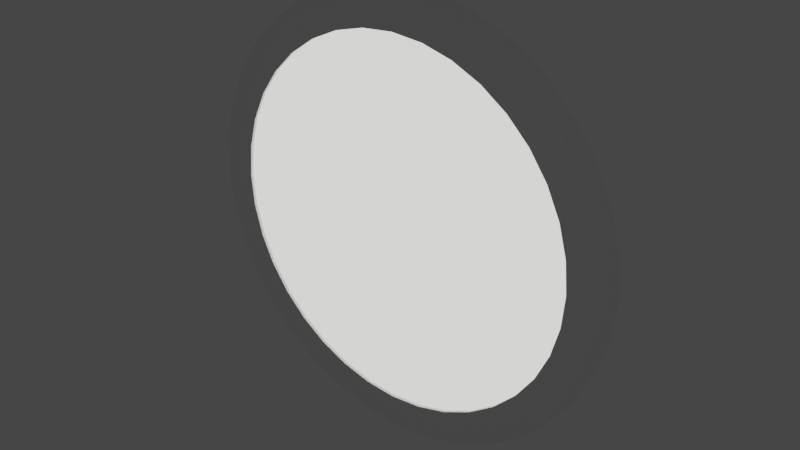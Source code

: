 # Source: PotLight.blend  (saved by Blender 3.0.42; exported with 4.5.12 LTS)
import bpy
from mathutils import Matrix  # noqa: F401  (used for matrix-valued properties, if any)

bpy.ops.wm.read_factory_settings(use_empty=True)
scene = bpy.context.scene
scene.name = 'Scene'

# ---- materials (node trees are filled in below, after node groups)
mat_alu_white = bpy.data.materials.new('alu white')
mat_alu_white.use_transparent_shadow = False
mat_alu_white.diffuse_color = (1.0, 1.0, 1.0, 1.0)
mat_alu_white.roughness = 0.5528
mat_alu_white.specular_intensity = 0.0
mat_alu_white.metallic = 0.3
mat_spot_light = bpy.data.materials.new('Spot light')
mat_spot_light.use_transparent_shadow = False
mat_spot_light.diffuse_color = (0.0, 0.0, 0.0, 1.0)
mat_spot_light.roughness = 0.5528
mat_spot_light.specular_intensity = 1.0
mat_spot_light.metallic = 1.0

# ---- material node trees
mat_alu_white.use_nodes = True; mat_alu_white.node_tree.nodes.clear()
_N = mat_alu_white.node_tree.nodes; _L = mat_alu_white.node_tree.links
n0 = _N.new('ShaderNodeBsdfPrincipled'); n0.name = 'Principled BSDF'; n0.location = (10, 300)
n0.distribution = 'GGX'
n0.subsurface_method = 'RANDOM_WALK_SKIN'
n0.inputs[0].default_value = (1.0, 1.0, 1.0, 1.0)
n0.inputs[1].default_value = 0.3
n0.inputs[2].default_value = 0.5528
n0.inputs[3].default_value = 1.45
n0.inputs[13].default_value = 0.0
n0.inputs[27].default_value = (0.0, 0.0, 0.0, 1.0)
n0.inputs[28].default_value = 1.0
n1 = _N.new('ShaderNodeOutputMaterial'); n1.name = 'Material Output'; n1.location = (300, 300)
n2 = _N.new('ShaderNodeNormalMap'); n2.name = 'Normal Map'; n2.location = (-300, -300)
n2.label = 'Normal/Map'
_L.new(n0.outputs[0], n1.inputs[0])
_L.new(n2.outputs[0], n0.inputs[5])
n1.is_active_output = True
mat_spot_light.use_nodes = True; mat_spot_light.node_tree.nodes.clear()
_N = mat_spot_light.node_tree.nodes; _L = mat_spot_light.node_tree.links
n0 = _N.new('ShaderNodeBsdfPrincipled'); n0.name = 'Principled BSDF'; n0.location = (10, 300)
n0.distribution = 'GGX'
n0.subsurface_method = 'RANDOM_WALK_SKIN'
n0.inputs[0].default_value = (0.0, 0.0, 0.0, 1.0)
n0.inputs[1].default_value = 1.0
n0.inputs[2].default_value = 0.5528
n0.inputs[3].default_value = 1.45
n0.inputs[13].default_value = 1.0
n0.inputs[27].default_value = (0.9961, 0.9879, 0.9264, 1.0)
n0.inputs[28].default_value = 1.2
n1 = _N.new('ShaderNodeOutputMaterial'); n1.name = 'Material Output'; n1.location = (300, 300)
n2 = _N.new('ShaderNodeNormalMap'); n2.name = 'Normal Map'; n2.location = (-300, -300)
n2.label = 'Normal/Map'
_L.new(n0.outputs[0], n1.inputs[0])
_L.new(n2.outputs[0], n0.inputs[5])
n1.is_active_output = True

# ---- world
world_world = bpy.data.worlds.new('World'); scene.world = world_world
world_world.use_nodes = True; world_world.node_tree.nodes.clear()
_N = world_world.node_tree.nodes; _L = world_world.node_tree.links
n0 = _N.new('ShaderNodeOutputWorld'); n0.name = 'World Output'; n0.location = (300, 300)
n1 = _N.new('ShaderNodeBackground'); n1.name = 'Background'; n1.location = (10, 300)
n1.inputs[0].default_value = (0.05088, 0.05088, 0.05088, 1.0)
_L.new(n1.outputs[0], n0.inputs[0])
n0.is_active_output = True
world_world.color = (0.05088, 0.05088, 0.05088)
world_world.use_sun_shadow = False
world_world.sun_shadow_jitter_overblur = 0.0

# ---- meshes
me_mesh_774 = bpy.data.meshes.new('Mesh.774')
me_mesh_774.from_pydata([(0.0, -0.8656, 0.0), (0.0, 0.0, 0.0), (10.0, 0.0, 0.0), (9.848, 0.0, -1.736), (9.397, 0.0, -3.42), (8.66, 0.0, -5.0), (7.66, 0.0, -6.428), (6.428, 0.0, -7.66), (5.0, 0.0, -8.66), (3.42, 0.0, -9.397), (1.736, 0.0, -9.848), (0.0, 0.0, -10.0), (-1.736, 0.0, -9.848), (-3.42, 0.0, -9.397), (-5.0, 0.0, -8.66), (-6.428, 0.0, -7.66), (-7.66, 0.0, -6.428), (-8.66, 0.0, -5.0), (-9.397, 0.0, -3.42), (-9.848, 0.0, -1.736), (-10.0, 0.0, 0.0), (-9.848, 0.0, 1.736), (-9.397, 0.0, 3.42), (-8.66, 0.0, 5.0), (-7.66, 0.0, 6.428), (-6.428, 0.0, 7.66), (-5.0, 0.0, 8.66), (-3.42, 0.0, 9.397), (-1.736, 0.0, 9.848), (0.0, 0.0, 10.0), (1.736, 0.0, 9.848), (3.42, 0.0, 9.397), (5.0, 0.0, 8.66), (6.428, 0.0, 7.66), (7.66, 0.0, 6.428), (8.66, 0.0, 5.0), (9.397, 0.0, 3.42), (9.848, 0.0, 1.736), (8.364, -1.0, 0.0), (8.236, -1.0, -1.452), (7.859, -1.0, -2.861), (7.243, -1.0, -4.182), (6.407, -1.0, -5.376), (5.376, -1.0, -6.407), (4.182, -1.0, -7.243), (2.861, -1.0, -7.859), (1.452, -1.0, -8.236), (0.0, -1.0, -8.364), (-1.452, -1.0, -8.236), (-2.861, -1.0, -7.859), (-4.182, -1.0, -7.243), (-5.376, -1.0, -6.407), (-6.407, -1.0, -5.376), (-7.243, -1.0, -4.182), (-7.859, -1.0, -2.861), (-8.236, -1.0, -1.452), (-8.364, -1.0, 0.0), (-8.236, -1.0, 1.452), (-7.859, -1.0, 2.861), (-7.243, -1.0, 4.182), (-6.407, -1.0, 5.376), (-5.376, -1.0, 6.407), (-4.182, -1.0, 7.243), (-2.861, -1.0, 7.859), (-1.452, -1.0, 8.236), (0.0, -1.0, 8.364), (1.452, -1.0, 8.236), (2.861, -1.0, 7.859), (4.182, -1.0, 7.243), (5.376, -1.0, 6.407), (6.407, -1.0, 5.376), (7.243, -1.0, 4.182), (7.859, -1.0, 2.861), (8.236, -1.0, 1.452), (8.364, -0.8656, 0.0), (8.236, -0.8656, -1.452), (7.859, -0.8656, -2.861), (7.243, -0.8656, -4.182), (6.407, -0.8656, -5.376), (5.376, -0.8656, -6.407), (4.182, -0.8656, -7.243), (2.861, -0.8656, -7.859), (1.452, -0.8656, -8.236), (0.0, -0.8656, -8.364), (-1.452, -0.8656, -8.236), (-2.861, -0.8656, -7.859), (-4.182, -0.8656, -7.243), (-5.376, -0.8656, -6.407), (-6.407, -0.8656, -5.376), (-7.243, -0.8656, -4.182), (-7.859, -0.8656, -2.861), (-8.236, -0.8656, -1.452), (-8.364, -0.8656, 0.0), (-8.236, -0.8656, 1.452), (-7.859, -0.8656, 2.861), (-7.243, -0.8656, 4.182), (-6.407, -0.8656, 5.376), (-5.376, -0.8656, 6.407), (-4.182, -0.8656, 7.243), (-2.861, -0.8656, 7.859), (-1.452, -0.8656, 8.236), (0.0, -0.8656, 8.364), (1.452, -0.8656, 8.236), (2.861, -0.8656, 7.859), (4.182, -0.8656, 7.243), (5.376, -0.8656, 6.407), (6.407, -0.8656, 5.376), (7.243, -0.8656, 4.182), (7.859, -0.8656, 2.861), (8.236, -0.8656, 1.452), (7.66, -0.7, -6.428), (8.66, -0.7, -5.0), (3.42, -0.7, -9.397), (6.428, -0.7, -7.66), (5.0, -0.7, -8.66), (9.848, -0.7, -1.736), (9.397, -0.7, -3.42), (10.0, -0.7, 0.0), (-9.397, -0.7, -3.42), (-10.0, -0.7, 0.0), (-9.848, -0.7, -1.736), (-7.66, -0.7, -6.428), (-6.428, -0.7, -7.66), (-8.66, -0.7, -5.0), (-3.42, -0.7, -9.397), (-5.0, -0.7, -8.66), (1.736, -0.7, -9.848), (-1.736, -0.7, -9.848), (0.0, -0.7, -10.0), (0.0, -0.7, 10.0), (1.736, -0.7, 9.848), (-5.0, -0.7, 8.66), (-3.42, -0.7, 9.397), (-1.736, -0.7, 9.848), (-8.66, -0.7, 5.0), (-7.66, -0.7, 6.428), (-6.428, -0.7, 7.66), (-9.848, -0.7, 1.736), (-9.397, -0.7, 3.42), (-3.317, -1.0, -9.114), (-4.849, -1.0, -8.399), (0.0, -1.0, -9.699), (-1.684, -1.0, -9.552), (3.317, -1.0, -9.114), (1.684, -1.0, -9.552), (6.234, -1.0, -7.43), (4.849, -1.0, -8.399), (8.399, -1.0, -4.849), (7.43, -1.0, -6.234), (9.552, -1.0, -1.684), (9.114, -1.0, -3.317), (9.848, -0.7, 1.736), (9.397, -0.7, 3.42), (8.66, -0.7, 5.0), (7.66, -0.7, 6.428), (6.428, -0.7, 7.66), (5.0, -0.7, 8.66), (3.42, -0.7, 9.397), (8.399, -1.0, 4.849), (9.114, -1.0, 3.317), (9.552, -1.0, 1.684), (9.699, -1.0, 0.0), (3.317, -1.0, 9.114), (4.849, -1.0, 8.399), (6.234, -1.0, 7.43), (7.43, -1.0, 6.234), (-1.684, -1.0, 9.552), (-3.317, -1.0, 9.114), (1.684, -1.0, 9.552), (0.0, -1.0, 9.699), (-7.43, -1.0, 6.234), (-8.399, -1.0, 4.849), (-4.849, -1.0, 8.399), (-6.234, -1.0, 7.43), (-9.699, -1.0, 0.0), (-9.552, -1.0, -1.684), (-9.114, -1.0, 3.317), (-9.552, -1.0, 1.684), (-7.43, -1.0, -6.234), (-6.234, -1.0, -7.43), (-9.114, -1.0, -3.317), (-8.399, -1.0, -4.849), (6.371, -0.9121, -7.593), (4.956, -0.9121, -8.584), (3.39, -0.9121, -9.314), (1.721, -0.9121, -9.761), (0.0, -0.9121, -9.912), (-1.721, -0.9121, -9.761), (-3.39, -0.9121, -9.314), (-4.956, -0.9121, -8.584), (9.912, -0.9121, 0.0), (9.761, -0.9121, -1.721), (9.314, -0.9121, -3.39), (8.584, -0.9121, -4.956), (7.593, -0.9121, -6.371), (0.0, -0.9121, 9.912), (-9.314, -0.9121, -3.39), (-8.584, -0.9121, -4.956), (-7.593, -0.9121, -6.371), (-6.371, -0.9121, -7.593), (-9.761, -0.9121, 1.721), (-9.912, -0.9121, 0.0), (-9.761, -0.9121, -1.721), (1.721, -0.9121, 9.761), (3.39, -0.9121, 9.314), (-4.956, -0.9121, 8.584), (-3.39, -0.9121, 9.314), (-1.721, -0.9121, 9.761), (-8.584, -0.9121, 4.956), (-7.593, -0.9121, 6.371), (-6.371, -0.9121, 7.593), (-9.314, -0.9121, 3.39), (9.761, -0.9121, 1.721), (9.314, -0.9121, 3.39), (8.584, -0.9121, 4.956), (7.593, -0.9121, 6.371), (6.371, -0.9121, 7.593), (4.956, -0.9121, 8.584)], [], [(75, 74, 0), (115, 3, 2, 117), (3, 1, 2), (76, 75, 0), (116, 4, 3, 115), (4, 1, 3), (77, 76, 0), (111, 5, 4, 116), (5, 1, 4), (78, 77, 0), (110, 6, 5, 111), (6, 1, 5), (79, 78, 0), (113, 7, 6, 110), (7, 1, 6), (80, 79, 0), (114, 8, 7, 113), (8, 1, 7), (81, 80, 0), (112, 9, 8, 114), (9, 1, 8), (82, 81, 0), (126, 10, 9, 112), (10, 1, 9), (83, 82, 0), (128, 11, 10, 126), (11, 1, 10), (84, 83, 0), (127, 12, 11, 128), (12, 1, 11), (85, 84, 0), (124, 13, 12, 127), (13, 1, 12), (86, 85, 0), (125, 14, 13, 124), (14, 1, 13), (87, 86, 0), (122, 15, 14, 125), (15, 1, 14), (88, 87, 0), (121, 16, 15, 122), (16, 1, 15), (89, 88, 0), (123, 17, 16, 121), (17, 1, 16), (90, 89, 0), (118, 18, 17, 123), (18, 1, 17), (91, 90, 0), (120, 19, 18, 118), (19, 1, 18), (92, 91, 0), (119, 20, 19, 120), (20, 1, 19), (93, 92, 0), (137, 21, 20, 119), (21, 1, 20), (94, 93, 0), (138, 22, 21, 137), (22, 1, 21), (95, 94, 0), (134, 23, 22, 138), (23, 1, 22), (96, 95, 0), (135, 24, 23, 134), (24, 1, 23), (97, 96, 0), (136, 25, 24, 135), (25, 1, 24), (98, 97, 0), (131, 26, 25, 136), (26, 1, 25), (99, 98, 0), (132, 27, 26, 131), (27, 1, 26), (100, 99, 0), (133, 28, 27, 132), (28, 1, 27), (101, 100, 0), (129, 29, 28, 133), (29, 1, 28), (102, 101, 0), (130, 30, 29, 129), (30, 1, 29), (103, 102, 0), (157, 31, 30, 130), (31, 1, 30), (104, 103, 0), (156, 32, 31, 157), (32, 1, 31), (105, 104, 0), (155, 33, 32, 156), (33, 1, 32), (106, 105, 0), (154, 34, 33, 155), (34, 1, 33), (107, 106, 0), (153, 35, 34, 154), (35, 1, 34), (108, 107, 0), (152, 36, 35, 153), (36, 1, 35), (109, 108, 0), (151, 37, 36, 152), (37, 1, 36), (74, 109, 0), (117, 2, 37, 151), (2, 1, 37), (161, 38, 39, 149), (149, 39, 40, 150), (150, 40, 41, 147), (147, 41, 42, 148), (148, 42, 43, 145), (145, 43, 44, 146), (146, 44, 45, 143), (143, 45, 46, 144), (144, 46, 47, 141), (141, 47, 48, 142), (142, 48, 49, 139), (139, 49, 50, 140), (140, 50, 51, 179), (179, 51, 52, 178), (178, 52, 53, 181), (181, 53, 54, 180), (180, 54, 55, 175), (175, 55, 56, 174), (174, 56, 57, 177), (177, 57, 58, 176), (176, 58, 59, 171), (171, 59, 60, 170), (170, 60, 61, 173), (173, 61, 62, 172), (172, 62, 63, 167), (167, 63, 64, 166), (166, 64, 65, 169), (169, 65, 66, 168), (168, 66, 67, 162), (162, 67, 68, 163), (163, 68, 69, 164), (164, 69, 70, 165), (165, 70, 71, 158), (158, 71, 72, 159), (159, 72, 73, 160), (160, 73, 38, 161), (38, 74, 75, 39), (39, 75, 76, 40), (40, 76, 77, 41), (41, 77, 78, 42), (42, 78, 79, 43), (43, 79, 80, 44), (44, 80, 81, 45), (45, 81, 82, 46), (46, 82, 83, 47), (47, 83, 84, 48), (48, 84, 85, 49), (49, 85, 86, 50), (50, 86, 87, 51), (51, 87, 88, 52), (52, 88, 89, 53), (53, 89, 90, 54), (54, 90, 91, 55), (55, 91, 92, 56), (56, 92, 93, 57), (57, 93, 94, 58), (58, 94, 95, 59), (59, 95, 96, 60), (60, 96, 97, 61), (61, 97, 98, 62), (62, 98, 99, 63), (63, 99, 100, 64), (64, 100, 101, 65), (65, 101, 102, 66), (66, 102, 103, 67), (67, 103, 104, 68), (68, 104, 105, 69), (69, 105, 106, 70), (70, 106, 107, 71), (71, 107, 108, 72), (72, 108, 109, 73), (73, 109, 74, 38), (117, 190, 191, 115), (115, 191, 192, 116), (116, 192, 193, 111), (111, 193, 194, 110), (110, 194, 182, 113), (113, 182, 183, 114), (114, 183, 184, 112), (112, 184, 185, 126), (126, 185, 186, 128), (128, 186, 187, 127), (127, 187, 188, 124), (124, 188, 189, 125), (125, 189, 199, 122), (122, 199, 198, 121), (121, 198, 197, 123), (123, 197, 196, 118), (118, 196, 202, 120), (120, 202, 201, 119), (119, 201, 200, 137), (137, 200, 211, 138), (138, 211, 208, 134), (134, 208, 209, 135), (135, 209, 210, 136), (136, 210, 205, 131), (131, 205, 206, 132), (132, 206, 207, 133), (133, 207, 195, 129), (129, 195, 203, 130), (130, 203, 204, 157), (157, 204, 217, 156), (156, 217, 216, 155), (155, 216, 215, 154), (154, 215, 214, 153), (153, 214, 213, 152), (152, 213, 212, 151), (151, 212, 190, 117), (190, 161, 149, 191), (191, 149, 150, 192), (192, 150, 147, 193), (193, 147, 148, 194), (194, 148, 145, 182), (182, 145, 146, 183), (183, 146, 143, 184), (184, 143, 144, 185), (185, 144, 141, 186), (186, 141, 142, 187), (187, 142, 139, 188), (188, 139, 140, 189), (189, 140, 179, 199), (199, 179, 178, 198), (198, 178, 181, 197), (197, 181, 180, 196), (196, 180, 175, 202), (202, 175, 174, 201), (201, 174, 177, 200), (200, 177, 176, 211), (211, 176, 171, 208), (208, 171, 170, 209), (209, 170, 173, 210), (210, 173, 172, 205), (205, 172, 167, 206), (206, 167, 166, 207), (207, 166, 169, 195), (195, 169, 168, 203), (203, 168, 162, 204), (204, 162, 163, 217), (217, 163, 164, 216), (216, 164, 165, 215), (215, 165, 158, 214), (214, 158, 159, 213), (213, 159, 160, 212), (212, 160, 161, 190)])
me_mesh_774.polygons.foreach_set('use_smooth', [True] * 252)
me_mesh_774.polygons.foreach_set('material_index', [1, 0, 0, 1, 0, 0, 1, 0, 0, 1, 0, 0, 1, 0, 0, 1, 0, 0, 1, 0, 0, 1, 0, 0, 1, 0, 0, 1, 0, 0, 1, 0, 0, 1, 0, 0, 1, 0, 0, 1, 0, 0, 1, 0, 0, 1, 0, 0, 1, 0, 0, 1, 0, 0, 1, 0, 0, 1, 0, 0, 1, 0, 0, 1, 0, 0, 1, 0, 0, 1, 0, 0, 1, 0, 0, 1, 0, 0, 1, 0, 0, 1, 0, 0, 1, 0, 0, 1, 0, 0, 1, 0, 0, 1, 0, 0, 1, 0, 0, 1, 0, 0, 1, 0, 0, 1, 0, 0, 0, 0, 0, 0, 0, 0, 0, 0, 0, 0, 0, 0, 0, 0, 0, 0, 0, 0, 0, 0, 0, 0, 0, 0, 0, 0, 0, 0, 0, 0, 0, 0, 0, 0, 0, 0, 0, 0, 0, 0, 0, 0, 0, 0, 0, 0, 0, 0, 0, 0, 0, 0, 0, 0, 0, 0, 0, 0, 0, 0, 0, 0, 0, 0, 0, 0, 0, 0, 0, 0, 0, 0, 0, 0, 0, 0, 0, 0, 0, 0, 0, 0, 0, 0, 0, 0, 0, 0, 0, 0, 0, 0, 0, 0, 0, 0, 0, 0, 0, 0, 0, 0, 0, 0, 0, 0, 0, 0, 0, 0, 0, 0, 0, 0, 0, 0, 0, 0, 0, 0, 0, 0, 0, 0, 0, 0, 0, 0, 0, 0, 0, 0, 0, 0, 0, 0, 0, 0, 0, 0, 0, 0, 0, 0])
_k = set([(2, 3), (2, 37), (3, 4), (4, 5), (5, 6), (6, 7), (7, 8), (8, 9), (9, 10), (10, 11), (11, 12), (12, 13), (13, 14), (14, 15), (15, 16), (16, 17), (17, 18), (18, 19), (19, 20), (20, 21), (21, 22), (22, 23), (23, 24), (24, 25), (25, 26), (26, 27), (27, 28), (28, 29), (29, 30), (30, 31), (31, 32), (32, 33), (33, 34), (34, 35), (35, 36), (36, 37), (38, 39), (38, 73), (39, 40), (40, 41), (41, 42), (42, 43), (43, 44), (44, 45), (45, 46), (46, 47), (47, 48), (48, 49), (49, 50), (50, 51), (51, 52), (52, 53), (53, 54), (54, 55), (55, 56), (56, 57), (57, 58), (58, 59), (59, 60), (60, 61), (61, 62), (62, 63), (63, 64), (64, 65), (65, 66), (66, 67), (67, 68), (68, 69), (69, 70), (70, 71), (71, 72), (72, 73), (74, 75), (74, 109), (75, 76), (76, 77), (77, 78), (78, 79), (79, 80), (80, 81), (81, 82), (82, 83), (83, 84), (84, 85), (85, 86), (86, 87), (87, 88), (88, 89), (89, 90), (90, 91), (91, 92), (92, 93), (93, 94), (94, 95), (95, 96), (96, 97), (97, 98), (98, 99), (99, 100), (100, 101), (101, 102), (102, 103), (103, 104), (104, 105), (105, 106), (106, 107), (107, 108), (108, 109)])
me_mesh_774.attributes.new('sharp_edge', 'BOOLEAN', 'EDGE').data.foreach_set('value', [ (min(e.vertices), max(e.vertices)) in _k for e in me_mesh_774.edges])
_uv = me_mesh_774.uv_layers.new(name='UVW')
_uv.uv.foreach_set('vector', [0.1175, 0.5475, 0.1151, 0.5197, 0.5, 0.5, 0.02778, 0.3, 0.02778, 1.0, 0.0, 1.0, 0.0, 0.3, 0.9924, 0.5868, 0.5, 0.5, 1.0, 0.5, 0.1316, 0.6132, 0.1243, 0.5862, 0.5, 0.5, 0.05556, 0.3, 0.05556, 1.0, 0.02778, 1.0, 0.02778, 0.3, 0.9698, 0.671, 0.5, 0.5, 0.9924, 0.5868, 0.1568, 0.6754, 0.145, 0.6501, 0.5, 0.5, 0.08333, 0.3, 0.08333, 1.0, 0.05556, 1.0, 0.05556, 0.3, 0.933, 0.75, 0.5, 0.5, 0.9698, 0.671, 0.1925, 0.7323, 0.1765, 0.7095, 0.5, 0.5, 0.1111, 0.3, 0.1111, 1.0, 0.08333, 1.0, 0.08333, 0.3, 0.883, 0.8214, 0.5, 0.5, 0.933, 0.75, 0.2375, 0.7822, 0.2178, 0.7625, 0.5, 0.5, 0.1389, 0.3, 0.1389, 1.0, 0.1111, 1.0, 0.1111, 0.3, 0.8214, 0.883, 0.5, 0.5, 0.883, 0.8214, 0.2905, 0.8235, 0.2677, 0.8075, 0.5, 0.5, 0.1667, 0.3, 0.1667, 1.0, 0.1389, 1.0, 0.1389, 0.3, 0.75, 0.933, 0.5, 0.5, 0.8214, 0.883, 0.3499, 0.855, 0.3246, 0.8432, 0.5, 0.5, 0.1944, 0.3, 0.1944, 1.0, 0.1667, 1.0, 0.1667, 0.3, 0.671, 0.9698, 0.5, 0.5, 0.75, 0.933, 0.4138, 0.8757, 0.3868, 0.8684, 0.5, 0.5, 0.2222, 0.3, 0.2222, 1.0, 0.1944, 1.0, 0.1944, 0.3, 0.5868, 0.9924, 0.5, 0.5, 0.671, 0.9698, 0.4803, 0.8849, 0.4525, 0.8825, 0.5, 0.5, 0.25, 0.3, 0.25, 1.0, 0.2222, 1.0, 0.2222, 0.3, 0.5, 1.0, 0.5, 0.5, 0.5868, 0.9924, 0.5475, 0.8825, 0.5197, 0.8849, 0.5, 0.5, 0.2778, 0.3, 0.2778, 1.0, 0.25, 1.0, 0.25, 0.3, 0.4132, 0.9924, 0.5, 0.5, 0.5, 1.0, 0.6132, 0.8684, 0.5862, 0.8757, 0.5, 0.5, 0.3056, 0.3, 0.3056, 1.0, 0.2778, 1.0, 0.2778, 0.3, 0.329, 0.9698, 0.5, 0.5, 0.4132, 0.9924, 0.6754, 0.8432, 0.6501, 0.855, 0.5, 0.5, 0.3333, 0.3, 0.3333, 1.0, 0.3056, 1.0, 0.3056, 0.3, 0.25, 0.933, 0.5, 0.5, 0.329, 0.9698, 0.7323, 0.8075, 0.7095, 0.8235, 0.5, 0.5, 0.3611, 0.3, 0.3611, 1.0, 0.3333, 1.0, 0.3333, 0.3, 0.1786, 0.883, 0.5, 0.5, 0.25, 0.933, 0.7822, 0.7625, 0.7625, 0.7822, 0.5, 0.5, 0.3889, 0.3, 0.3889, 1.0, 0.3611, 1.0, 0.3611, 0.3, 0.117, 0.8214, 0.5, 0.5, 0.1786, 0.883, 0.8235, 0.7095, 0.8075, 0.7323, 0.5, 0.5, 0.4167, 0.3, 0.4167, 1.0, 0.3889, 1.0, 0.3889, 0.3, 0.06699, 0.75, 0.5, 0.5, 0.117, 0.8214, 0.855, 0.6501, 0.8432, 0.6754, 0.5, 0.5, 0.4444, 0.3, 0.4444, 1.0, 0.4167, 1.0, 0.4167, 0.3, 0.03015, 0.671, 0.5, 0.5, 0.06699, 0.75, 0.8757, 0.5862, 0.8684, 0.6132, 0.5, 0.5, 0.4722, 0.3, 0.4722, 1.0, 0.4444, 1.0, 0.4444, 0.3, 0.007596, 0.5868, 0.5, 0.5, 0.03015, 0.671, 0.8849, 0.5197, 0.8825, 0.5475, 0.5, 0.5, 0.5, 0.3, 0.5, 1.0, 0.4722, 1.0, 0.4722, 0.3, 0.0, 0.5, 0.5, 0.5, 0.007596, 0.5868, 0.8825, 0.4525, 0.8849, 0.4803, 0.5, 0.5, 0.5278, 0.3, 0.5278, 1.0, 0.5, 1.0, 0.5, 0.3, 0.007596, 0.4132, 0.5, 0.5, 0.0, 0.5, 0.8684, 0.3868, 0.8757, 0.4138, 0.5, 0.5, 0.5556, 0.3, 0.5556, 1.0, 0.5278, 1.0, 0.5278, 0.3, 0.03015, 0.329, 0.5, 0.5, 0.007596, 0.4132, 0.8432, 0.3246, 0.855, 0.3499, 0.5, 0.5, 0.5833, 0.3, 0.5833, 1.0, 0.5556, 1.0, 0.5556, 0.3, 0.06699, 0.25, 0.5, 0.5, 0.03015, 0.329, 0.8075, 0.2677, 0.8235, 0.2905, 0.5, 0.5, 0.6111, 0.3, 0.6111, 1.0, 0.5833, 1.0, 0.5833, 0.3, 0.117, 0.1786, 0.5, 0.5, 0.06699, 0.25, 0.7625, 0.2178, 0.7822, 0.2375, 0.5, 0.5, 0.6389, 0.3, 0.6389, 1.0, 0.6111, 1.0, 0.6111, 0.3, 0.1786, 0.117, 0.5, 0.5, 0.117, 0.1786, 0.7095, 0.1765, 0.7323, 0.1925, 0.5, 0.5, 0.6667, 0.3, 0.6667, 1.0, 0.6389, 1.0, 0.6389, 0.3, 0.25, 0.06699, 0.5, 0.5, 0.1786, 0.117, 0.6501, 0.145, 0.6754, 0.1568, 0.5, 0.5, 0.6944, 0.3, 0.6944, 1.0, 0.6667, 1.0, 0.6667, 0.3, 0.329, 0.03015, 0.5, 0.5, 0.25, 0.06699, 0.5862, 0.1243, 0.6132, 0.1316, 0.5, 0.5, 0.7222, 0.3, 0.7222, 1.0, 0.6944, 1.0, 0.6944, 0.3, 0.4132, 0.007596, 0.5, 0.5, 0.329, 0.03015, 0.5197, 0.1151, 0.5475, 0.1175, 0.5, 0.5, 0.75, 0.3, 0.75, 1.0, 0.7222, 1.0, 0.7222, 0.3, 0.5, 0.0, 0.5, 0.5, 0.4132, 0.007596, 0.4525, 0.1175, 0.4803, 0.1151, 0.5, 0.5, 0.7778, 0.3, 0.7778, 1.0, 0.75, 1.0, 0.75, 0.3, 0.5868, 0.007596, 0.5, 0.5, 0.5, 0.0, 0.3868, 0.1316, 0.4138, 0.1243, 0.5, 0.5, 0.8056, 0.3, 0.8056, 1.0, 0.7778, 1.0, 0.7778, 0.3, 0.671, 0.03015, 0.5, 0.5, 0.5868, 0.007596, 0.3246, 0.1568, 0.3499, 0.145, 0.5, 0.5, 0.8333, 0.3, 0.8333, 1.0, 0.8056, 1.0, 0.8056, 0.3, 0.75, 0.06699, 0.5, 0.5, 0.671, 0.03015, 0.2677, 0.1925, 0.2905, 0.1765, 0.5, 0.5, 0.8611, 0.3, 0.8611, 1.0, 0.8333, 1.0, 0.8333, 0.3, 0.8214, 0.117, 0.5, 0.5, 0.75, 0.06699, 0.2178, 0.2375, 0.2375, 0.2178, 0.5, 0.5, 0.8889, 0.3, 0.8889, 1.0, 0.8611, 1.0, 0.8611, 0.3, 0.883, 0.1786, 0.5, 0.5, 0.8214, 0.117, 0.1765, 0.2905, 0.1925, 0.2677, 0.5, 0.5, 0.9167, 0.3, 0.9167, 1.0, 0.8889, 1.0, 0.8889, 0.3, 0.933, 0.25, 0.5, 0.5, 0.883, 0.1786, 0.145, 0.3499, 0.1568, 0.3246, 0.5, 0.5, 0.9444, 0.3, 0.9444, 1.0, 0.9167, 1.0, 0.9167, 0.3, 0.9698, 0.329, 0.5, 0.5, 0.933, 0.25, 0.1243, 0.4138, 0.1316, 0.3868, 0.5, 0.5, 0.9722, 0.3, 0.9722, 1.0, 0.9444, 1.0, 0.9444, 0.3, 0.9924, 0.4132, 0.5, 0.5, 0.9698, 0.329, 0.1151, 0.4803, 0.1175, 0.4525, 0.5, 0.5, 1.0, 0.3, 1.0, 1.0, 0.9722, 1.0, 0.9722, 0.3, 1.0, 0.5, 0.5, 0.5, 0.9924, 0.4132, 0.01463, 0.5025, 0.1151, 0.5197, 0.1175, 0.5475, 0.02157, 0.5818, 0.02244, 0.5867, 0.1243, 0.5862, 0.1316, 0.6132, 0.04304, 0.6637, 0.04476, 0.6684, 0.145, 0.6501, 0.1568, 0.6754, 0.07841, 0.7405, 0.08091, 0.7449, 0.1765, 0.7095, 0.1925, 0.7323, 0.1266, 0.8101, 0.1298, 0.8139, 0.2178, 0.7625, 0.2375, 0.7822, 0.1861, 0.8702, 0.1899, 0.8734, 0.2677, 0.8075, 0.2905, 0.8235, 0.2551, 0.9191, 0.2595, 0.9216, 0.3246, 0.8432, 0.3499, 0.855, 0.3316, 0.9552, 0.3363, 0.957, 0.3868, 0.8684, 0.4138, 0.8757, 0.4133, 0.9776, 0.4182, 0.9784, 0.4525, 0.8825, 0.4803, 0.8849, 0.4975, 0.9854, 0.5025, 0.9854, 0.5197, 0.8849, 0.5475, 0.8825, 0.5818, 0.9784, 0.5867, 0.9776, 0.5862, 0.8757, 0.6132, 0.8684, 0.6637, 0.957, 0.6684, 0.9552, 0.6501, 0.855, 0.6754, 0.8432, 0.7405, 0.9216, 0.7449, 0.9191, 0.7095, 0.8235, 0.7323, 0.8075, 0.8101, 0.8734, 0.8139, 0.8702, 0.7625, 0.7822, 0.7822, 0.7625, 0.8702, 0.8139, 0.8734, 0.8101, 0.8075, 0.7323, 0.8235, 0.7095, 0.9191, 0.7449, 0.9216, 0.7405, 0.8432, 0.6754, 0.855, 0.6501, 0.9552, 0.6684, 0.957, 0.6637, 0.8684, 0.6132, 0.8757, 0.5862, 0.9776, 0.5867, 0.9784, 0.5818, 0.8825, 0.5475, 0.8849, 0.5197, 0.9854, 0.5025, 0.9854, 0.4975, 0.8849, 0.4803, 0.8825, 0.4525, 0.9784, 0.4182, 0.9776, 0.4133, 0.8757, 0.4138, 0.8684, 0.3868, 0.957, 0.3363, 0.9552, 0.3316, 0.855, 0.3499, 0.8432, 0.3246, 0.9216, 0.2595, 0.9191, 0.2551, 0.8235, 0.2905, 0.8075, 0.2677, 0.8734, 0.1899, 0.8702, 0.1861, 0.7822, 0.2375, 0.7625, 0.2178, 0.8139, 0.1298, 0.8101, 0.1266, 0.7323, 0.1925, 0.7095, 0.1765, 0.7449, 0.08091, 0.7405, 0.07841, 0.6754, 0.1568, 0.6501, 0.145, 0.6684, 0.04476, 0.6637, 0.04304, 0.6132, 0.1316, 0.5862, 0.1243, 0.5867, 0.02244, 0.5818, 0.02157, 0.5475, 0.1175, 0.5197, 0.1151, 0.5025, 0.01463, 0.4975, 0.01463, 0.4803, 0.1151, 0.4525, 0.1175, 0.4182, 0.02157, 0.4133, 0.02244, 0.4138, 0.1243, 0.3868, 0.1316, 0.3363, 0.04304, 0.3316, 0.04476, 0.3499, 0.145, 0.3246, 0.1568, 0.2595, 0.07841, 0.2551, 0.08091, 0.2905, 0.1765, 0.2677, 0.1925, 0.1899, 0.1266, 0.1861, 0.1298, 0.2375, 0.2178, 0.2178, 0.2375, 0.1298, 0.1861, 0.1266, 0.1899, 0.1925, 0.2677, 0.1765, 0.2905, 0.08091, 0.2551, 0.07841, 0.2595, 0.1568, 0.3246, 0.145, 0.3499, 0.04476, 0.3316, 0.04304, 0.3363, 0.1316, 0.3868, 0.1243, 0.4138, 0.02244, 0.4133, 0.02157, 0.4182, 0.1175, 0.4525, 0.1151, 0.4803, 0.01463, 0.4975, 0.1151, 0.5197, 0.1151, 0.5197, 0.1175, 0.5475, 0.1175, 0.5475, 0.1243, 0.5862, 0.1243, 0.5862, 0.1316, 0.6132, 0.1316, 0.6132, 0.145, 0.6501, 0.145, 0.6501, 0.1568, 0.6754, 0.1568, 0.6754, 0.1765, 0.7095, 0.1765, 0.7095, 0.1925, 0.7323, 0.1925, 0.7323, 0.2178, 0.7625, 0.2178, 0.7625, 0.2375, 0.7822, 0.2375, 0.7822, 0.2677, 0.8075, 0.2677, 0.8075, 0.2905, 0.8235, 0.2905, 0.8235, 0.3246, 0.8432, 0.3246, 0.8432, 0.3499, 0.855, 0.3499, 0.855, 0.3868, 0.8684, 0.3868, 0.8684, 0.4138, 0.8757, 0.4138, 0.8757, 0.4525, 0.8825, 0.4525, 0.8825, 0.4803, 0.8849, 0.4803, 0.8849, 0.5197, 0.8849, 0.5197, 0.8849, 0.5475, 0.8825, 0.5475, 0.8825, 0.5862, 0.8757, 0.5862, 0.8757, 0.6132, 0.8684, 0.6132, 0.8684, 0.6501, 0.855, 0.6501, 0.855, 0.6754, 0.8432, 0.6754, 0.8432, 0.7095, 0.8235, 0.7095, 0.8235, 0.7323, 0.8075, 0.7323, 0.8075, 0.7625, 0.7822, 0.7625, 0.7822, 0.7822, 0.7625, 0.7822, 0.7625, 0.8075, 0.7323, 0.8075, 0.7323, 0.8235, 0.7095, 0.8235, 0.7095, 0.8432, 0.6754, 0.8432, 0.6754, 0.855, 0.6501, 0.855, 0.6501, 0.8684, 0.6132, 0.8684, 0.6132, 0.8757, 0.5862, 0.8757, 0.5862, 0.8825, 0.5475, 0.8825, 0.5475, 0.8849, 0.5197, 0.8849, 0.5197, 0.8849, 0.4803, 0.8849, 0.4803, 0.8825, 0.4525, 0.8825, 0.4525, 0.8757, 0.4138, 0.8757, 0.4138, 0.8684, 0.3868, 0.8684, 0.3868, 0.855, 0.3499, 0.855, 0.3499, 0.8432, 0.3246, 0.8432, 0.3246, 0.8235, 0.2905, 0.8235, 0.2905, 0.8075, 0.2677, 0.8075, 0.2677, 0.7822, 0.2375, 0.7822, 0.2375, 0.7625, 0.2178, 0.7625, 0.2178, 0.7323, 0.1925, 0.7323, 0.1925, 0.7095, 0.1765, 0.7095, 0.1765, 0.6754, 0.1568, 0.6754, 0.1568, 0.6501, 0.145, 0.6501, 0.145, 0.6132, 0.1316, 0.6132, 0.1316, 0.5862, 0.1243, 0.5862, 0.1243, 0.5475, 0.1175, 0.5475, 0.1175, 0.5197, 0.1151, 0.5197, 0.1151, 0.4803, 0.1151, 0.4803, 0.1151, 0.4525, 0.1175, 0.4525, 0.1175, 0.4138, 0.1243, 0.4138, 0.1243, 0.3868, 0.1316, 0.3868, 0.1316, 0.3499, 0.145, 0.3499, 0.145, 0.3246, 0.1568, 0.3246, 0.1568, 0.2905, 0.1765, 0.2905, 0.1765, 0.2677, 0.1925, 0.2677, 0.1925, 0.2375, 0.2178, 0.2375, 0.2178, 0.2178, 0.2375, 0.2178, 0.2375, 0.1925, 0.2677, 0.1925, 0.2677, 0.1765, 0.2905, 0.1765, 0.2905, 0.1568, 0.3246, 0.1568, 0.3246, 0.145, 0.3499, 0.145, 0.3499, 0.1316, 0.3868, 0.1316, 0.3868, 0.1243, 0.4138, 0.1243, 0.4138, 0.1175, 0.4525, 0.1175, 0.4525, 0.1151, 0.4803, 0.1151, 0.4803, 0.0, 0.3, 0.001884, 0.1428, 0.02589, 0.1428, 0.02778, 0.3, 0.02778, 0.3, 0.02966, 0.1428, 0.05367, 0.1428, 0.05556, 0.3, 0.05556, 0.3, 0.05744, 0.1428, 0.08145, 0.1428, 0.08333, 0.3, 0.08333, 0.3, 0.08522, 0.1428, 0.1092, 0.1428, 0.1111, 0.3, 0.1111, 0.3, 0.113, 0.1428, 0.137, 0.1428, 0.1389, 0.3, 0.1389, 0.3, 0.1408, 0.1428, 0.1648, 0.1428, 0.1667, 0.3, 0.1667, 0.3, 0.1686, 0.1428, 0.1926, 0.1428, 0.1944, 0.3, 0.1944, 0.3, 0.1963, 0.1428, 0.2203, 0.1428, 0.2222, 0.3, 0.2222, 0.3, 0.2241, 0.1428, 0.2481, 0.1428, 0.25, 0.3, 0.25, 0.3, 0.2519, 0.1428, 0.2759, 0.1428, 0.2778, 0.3, 0.2778, 0.3, 0.2797, 0.1428, 0.3037, 0.1428, 0.3056, 0.3, 0.3056, 0.3, 0.3074, 0.1428, 0.3314, 0.1428, 0.3333, 0.3, 0.3333, 0.3, 0.3352, 0.1428, 0.3592, 0.1428, 0.3611, 0.3, 0.3611, 0.3, 0.363, 0.1428, 0.387, 0.1428, 0.3889, 0.3, 0.3889, 0.3, 0.3908, 0.1428, 0.4148, 0.1428, 0.4167, 0.3, 0.4167, 0.3, 0.4186, 0.1428, 0.4426, 0.1428, 0.4444, 0.3, 0.4444, 0.3, 0.4463, 0.1428, 0.4703, 0.1428, 0.4722, 0.3, 0.4722, 0.3, 0.4741, 0.1428, 0.4981, 0.1428, 0.5, 0.3, 0.5, 0.3, 0.5019, 0.1428, 0.5259, 0.1428, 0.5278, 0.3, 0.5278, 0.3, 0.5297, 0.1428, 0.5537, 0.1428, 0.5556, 0.3, 0.5556, 0.3, 0.5574, 0.1428, 0.5814, 0.1428, 0.5833, 0.3, 0.5833, 0.3, 0.5852, 0.1428, 0.6092, 0.1428, 0.6111, 0.3, 0.6111, 0.3, 0.613, 0.1428, 0.637, 0.1428, 0.6389, 0.3, 0.6389, 0.3, 0.6408, 0.1428, 0.6648, 0.1428, 0.6667, 0.3, 0.6667, 0.3, 0.6686, 0.1428, 0.6926, 0.1428, 0.6944, 0.3, 0.6944, 0.3, 0.6963, 0.1428, 0.7203, 0.1428, 0.7222, 0.3, 0.7222, 0.3, 0.7241, 0.1428, 0.7481, 0.1428, 0.75, 0.3, 0.75, 0.3, 0.7519, 0.1428, 0.7759, 0.1428, 0.7778, 0.3, 0.7778, 0.3, 0.7797, 0.1428, 0.8037, 0.1428, 0.8056, 0.3, 0.8056, 0.3, 0.8074, 0.1428, 0.8314, 0.1428, 0.8333, 0.3, 0.8333, 0.3, 0.8352, 0.1428, 0.8592, 0.1428, 0.8611, 0.3, 0.8611, 0.3, 0.863, 0.1428, 0.887, 0.1428, 0.8889, 0.3, 0.8889, 0.3, 0.8908, 0.1428, 0.9148, 0.1428, 0.9167, 0.3, 0.9167, 0.3, 0.9186, 0.1428, 0.9426, 0.1428, 0.9444, 0.3, 0.9444, 0.3, 0.9463, 0.1428, 0.9703, 0.1428, 0.9722, 0.3, 0.9722, 0.3, 0.9741, 0.1428, 0.9981, 0.1428, 1.0, 0.3, 0.001884, 0.1428, 0.003768, -0.01436, 0.02401, -0.01436, 0.02589, 0.1428, 0.02966, 0.1428, 0.03155, -0.01436, 0.05179, -0.01436, 0.05367, 0.1428, 0.05744, 0.1428, 0.05932, -0.01436, 0.07957, -0.01436, 0.08145, 0.1428, 0.08522, 0.1428, 0.0871, -0.01436, 0.1073, -0.01436, 0.1092, 0.1428, 0.113, 0.1428, 0.1149, -0.01436, 0.1351, -0.01436, 0.137, 0.1428, 0.1408, 0.1428, 0.1427, -0.01436, 0.1629, -0.01436, 0.1648, 0.1428, 0.1686, 0.1428, 0.1704, -0.01436, 0.1907, -0.01436, 0.1926, 0.1428, 0.1963, 0.1428, 0.1982, -0.01436, 0.2185, -0.01436, 0.2203, 0.1428, 0.2241, 0.1428, 0.226, -0.01436, 0.2462, -0.01436, 0.2481, 0.1428, 0.2519, 0.1428, 0.2538, -0.01436, 0.274, -0.01436, 0.2759, 0.1428, 0.2797, 0.1428, 0.2815, -0.01436, 0.3018, -0.01436, 0.3037, 0.1428, 0.3074, 0.1428, 0.3093, -0.01436, 0.3296, -0.01436, 0.3314, 0.1428, 0.3352, 0.1428, 0.3371, -0.01436, 0.3573, -0.01436, 0.3592, 0.1428, 0.363, 0.1428, 0.3649, -0.01436, 0.3851, -0.01436, 0.387, 0.1428, 0.3908, 0.1428, 0.3927, -0.01436, 0.4129, -0.01436, 0.4148, 0.1428, 0.4186, 0.1428, 0.4204, -0.01436, 0.4407, -0.01436, 0.4426, 0.1428, 0.4463, 0.1428, 0.4482, -0.01436, 0.4685, -0.01436, 0.4703, 0.1428, 0.4741, 0.1428, 0.476, -0.01436, 0.4962, -0.01436, 0.4981, 0.1428, 0.5019, 0.1428, 0.5038, -0.01436, 0.524, -0.01436, 0.5259, 0.1428, 0.5297, 0.1428, 0.5315, -0.01436, 0.5518, -0.01436, 0.5537, 0.1428, 0.5574, 0.1428, 0.5593, -0.01436, 0.5796, -0.01436, 0.5814, 0.1428, 0.5852, 0.1428, 0.5871, -0.01436, 0.6073, -0.01436, 0.6092, 0.1428, 0.613, 0.1428, 0.6149, -0.01436, 0.6351, -0.01436, 0.637, 0.1428, 0.6408, 0.1428, 0.6427, -0.01436, 0.6629, -0.01436, 0.6648, 0.1428, 0.6686, 0.1428, 0.6704, -0.01436, 0.6907, -0.01436, 0.6926, 0.1428, 0.6963, 0.1428, 0.6982, -0.01436, 0.7185, -0.01436, 0.7203, 0.1428, 0.7241, 0.1428, 0.726, -0.01436, 0.7462, -0.01436, 0.7481, 0.1428, 0.7519, 0.1428, 0.7538, -0.01436, 0.774, -0.01436, 0.7759, 0.1428, 0.7797, 0.1428, 0.7815, -0.01436, 0.8018, -0.01436, 0.8037, 0.1428, 0.8074, 0.1428, 0.8093, -0.01436, 0.8296, -0.01436, 0.8314, 0.1428, 0.8352, 0.1428, 0.8371, -0.01436, 0.8573, -0.01436, 0.8592, 0.1428, 0.863, 0.1428, 0.8649, -0.01436, 0.8851, -0.01436, 0.887, 0.1428, 0.8908, 0.1428, 0.8927, -0.01436, 0.9129, -0.01436, 0.9148, 0.1428, 0.9186, 0.1428, 0.9204, -0.01436, 0.9407, -0.01436, 0.9426, 0.1428, 0.9463, 0.1428, 0.9482, -0.01436, 0.9685, -0.01436, 0.9703, 0.1428, 0.9741, 0.1428, 0.976, -0.01436, 0.9962, -0.01436, 0.9981, 0.1428])
me_mesh_774.materials.append(mat_alu_white)
me_mesh_774.materials.append(mat_spot_light)
me_mesh_774.use_remesh_fix_poles = True
me_mesh_774.use_remesh_preserve_attributes = False
me_mesh_774.update()
me_mesh_774.normals_split_custom_set([tuple(v) for v in zip(*[iter([0.0, -1.0, 0.0, 0.0, -1.0, 0.0, 0.0, -1.0, -1.414e-16, 0.9657, -0.1958, -0.1703, 0.9848, 0.0, -0.1736, 1.0, 0.0, 0.0, 0.9807, -0.1957, -1.598e-07, 0.0, 1.0, 0.0, 0.0, 1.0, 0.0, 0.0, 1.0, 0.0, 0.0, -1.0, 0.0, 0.0, -1.0, 0.0, 0.0, -1.0, -1.414e-16, 0.9215, -0.1959, -0.3354, 0.9397, 0.0, -0.342, 0.9848, 0.0, -0.1736, 0.9657, -0.1958, -0.1703, 0.0, 1.0, 0.0, 0.0, 1.0, 0.0, 0.0, 1.0, 0.0, 0.0, -1.0, 3.926e-08, 0.0, -1.0, 0.0, 0.0, -1.0, -1.414e-16, 0.8493, -0.1957, -0.4903, 0.866, 0.0, -0.5, 0.9397, 0.0, -0.342, 0.9215, -0.1959, -0.3354, 0.0, 1.0, 0.0, 0.0, 1.0, 0.0, 0.0, 1.0, 0.0, 0.0, -1.0, -2.395e-15, 0.0, -1.0, 3.926e-08, 0.0, -1.0, -1.414e-16, 0.7512, -0.1958, -0.6304, 0.766, 0.0, -0.6428, 0.866, 0.0, -0.5, 0.8493, -0.1957, -0.4903, 0.0, 1.0, 0.0, 0.0, 1.0, 0.0, 0.0, 1.0, 0.0, 0.0, -1.0, -3.926e-08, 0.0, -1.0, -2.395e-15, 0.0, -1.0, -1.414e-16, 0.6304, -0.1958, -0.7512, 0.6428, 0.0, -0.766, 0.766, 0.0, -0.6428, 0.7512, -0.1958, -0.6304, 0.0, 1.0, 0.0, 0.0, 1.0, 0.0, 0.0, 1.0, 0.0, 0.0, -1.0, 0.0, 0.0, -1.0, -3.926e-08, 0.0, -1.0, -1.414e-16, 0.4903, -0.1958, -0.8493, 0.5, 0.0, -0.866, 0.6428, 0.0, -0.766, 0.6304, -0.1958, -0.7512, 0.0, 1.0, 0.0, 0.0, 1.0, 0.0, 0.0, 1.0, 0.0, 0.0, -1.0, -1.963e-08, 0.0, -1.0, 0.0, 0.0, -1.0, -1.414e-16, 0.3354, -0.1958, -0.9215, 0.342, 0.0, -0.9397, 0.5, 0.0, -0.866, 0.4903, -0.1958, -0.8493, 0.0, 1.0, 0.0, 0.0, 1.0, 0.0, 0.0, 1.0, 0.0, 0.0, -1.0, -1.963e-08, 0.0, -1.0, -1.963e-08, 0.0, -1.0, -1.414e-16, 0.1703, -0.1957, -0.9658, 0.1736, 0.0, -0.9848, 0.342, 0.0, -0.9397, 0.3354, -0.1958, -0.9215, 0.0, 1.0, 0.0, 0.0, 1.0, 0.0, 0.0, 1.0, 0.0, 0.0, -1.0, 0.0, 0.0, -1.0, -1.963e-08, 0.0, -1.0, -1.414e-16, -6.162e-07, -0.1958, -0.9806, 0.0, 0.0, -1.0, 0.1736, 0.0, -0.9848, 0.1703, -0.1957, -0.9658, 0.0, 1.0, 0.0, 0.0, 1.0, 0.0, 0.0, 1.0, 0.0, 0.0, -1.0, -9.814e-09, 0.0, -1.0, 0.0, 0.0, -1.0, -1.414e-16, -0.1703, -0.1958, -0.9657, -0.1736, 0.0, -0.9848, 0.0, 0.0, -1.0, -6.162e-07, -0.1958, -0.9806, 0.0, 1.0, 0.0, 0.0, 1.0, 0.0, 0.0, 1.0, 0.0, 0.0, -1.0, 9.814e-09, 0.0, -1.0, -9.814e-09, 0.0, -1.0, -1.414e-16, -0.3354, -0.1958, -0.9215, -0.342, 0.0, -0.9397, -0.1736, 0.0, -0.9848, -0.1703, -0.1958, -0.9657, 0.0, 1.0, 0.0, 0.0, 1.0, 0.0, 0.0, 1.0, 0.0, 0.0, -1.0, 3.926e-08, 0.0, -1.0, 9.814e-09, 0.0, -1.0, -1.414e-16, -0.4903, -0.1958, -0.8493, -0.5, 0.0, -0.866, -0.342, 0.0, -0.9397, -0.3354, -0.1958, -0.9215, 0.0, 1.0, 0.0, 0.0, 1.0, 0.0, 0.0, 1.0, 0.0, 0.0, -1.0, -1.963e-08, 0.0, -1.0, 3.926e-08, 0.0, -1.0, -1.414e-16, -0.6303, -0.1958, -0.7512, -0.6428, 0.0, -0.766, -0.5, 0.0, -0.866, -0.4903, -0.1958, -0.8493, 0.0, 1.0, 0.0, 0.0, 1.0, 0.0, 0.0, 1.0, 0.0, 0.0, -1.0, -9.579e-15, 0.0, -1.0, -1.963e-08, 0.0, -1.0, -1.414e-16, -0.7512, -0.1958, -0.6304, -0.766, 0.0, -0.6428, -0.6428, 0.0, -0.766, -0.6303, -0.1958, -0.7512, 0.0, 1.0, 0.0, 0.0, 1.0, 0.0, 0.0, 1.0, 0.0, 0.0, -1.0, 3.926e-08, 0.0, -1.0, -9.579e-15, 0.0, -1.0, -1.414e-16, -0.8493, -0.1958, -0.4903, -0.866, 0.0, -0.5, -0.766, 0.0, -0.6428, -0.7512, -0.1958, -0.6304, 0.0, 1.0, 0.0, 0.0, 1.0, 0.0, 0.0, 1.0, 0.0, 0.0, -1.0, 0.0, 0.0, -1.0, 3.926e-08, 0.0, -1.0, -1.414e-16, -0.9215, -0.1958, -0.3354, -0.9397, 0.0, -0.342, -0.866, 0.0, -0.5, -0.8493, -0.1958, -0.4903, 0.0, 1.0, 0.0, 0.0, 1.0, 0.0, 0.0, 1.0, 0.0, 0.0, -1.0, 0.0, 0.0, -1.0, 0.0, 0.0, -1.0, -1.414e-16, -0.9657, -0.1958, -0.1703, -0.9848, 0.0, -0.1736, -0.9397, 0.0, -0.342, -0.9215, -0.1958, -0.3354, 0.0, 1.0, 0.0, 0.0, 1.0, 0.0, 0.0, 1.0, 0.0, 0.0, -1.0, 0.0, 0.0, -1.0, 0.0, 0.0, -1.0, -1.414e-16, -0.9806, -0.1958, 2.104e-07, -1.0, 0.0, 0.0, -0.9848, 0.0, -0.1736, -0.9657, -0.1958, -0.1703, 0.0, 1.0, 0.0, 0.0, 1.0, 0.0, 0.0, 1.0, 0.0, 0.0, -1.0, 0.0, 0.0, -1.0, 0.0, 0.0, -1.0, -1.414e-16, -0.9657, -0.1958, 0.1703, -0.9848, 0.0, 0.1736, -1.0, 0.0, 0.0, -0.9806, -0.1958, 2.104e-07, 0.0, 1.0, 0.0, 0.0, 1.0, 0.0, 0.0, 1.0, 0.0, 0.0, -1.0, 0.0, 0.0, -1.0, 0.0, 0.0, -1.0, -1.414e-16, -0.9215, -0.1959, 0.3354, -0.9397, 0.0, 0.342, -0.9848, 0.0, 0.1736, -0.9657, -0.1958, 0.1703, 0.0, 1.0, 0.0, 0.0, 1.0, 0.0, 0.0, 1.0, 0.0, 0.0, -1.0, -3.926e-08, 0.0, -1.0, 0.0, 0.0, -1.0, -1.414e-16, -0.8493, -0.1957, 0.4903, -0.866, 0.0, 0.5, -0.9397, 0.0, 0.342, -0.9215, -0.1959, 0.3354, 0.0, 1.0, 0.0, 0.0, 1.0, 0.0, 0.0, 1.0, 0.0, 0.0, -1.0, 2.395e-15, 0.0, -1.0, -3.926e-08, 0.0, -1.0, -1.414e-16, -0.7512, -0.1958, 0.6304, -0.766, 0.0, 0.6428, -0.866, 0.0, 0.5, -0.8493, -0.1957, 0.4903, 0.0, 1.0, 0.0, 0.0, 1.0, 0.0, 0.0, 1.0, 0.0, 0.0, -1.0, 3.926e-08, 0.0, -1.0, 2.395e-15, 0.0, -1.0, -1.414e-16, -0.6304, -0.1958, 0.7512, -0.6428, 0.0, 0.766, -0.766, 0.0, 0.6428, -0.7512, -0.1958, 0.6304, 0.0, 1.0, 0.0, 0.0, 1.0, 0.0, 0.0, 1.0, 0.0, 0.0, -1.0, 0.0, 0.0, -1.0, 3.926e-08, 0.0, -1.0, -1.414e-16, -0.4903, -0.1958, 0.8493, -0.5, 0.0, 0.866, -0.6428, 0.0, 0.766, -0.6304, -0.1958, 0.7512, 0.0, 1.0, 0.0, 0.0, 1.0, 0.0, 0.0, 1.0, 0.0, 0.0, -1.0, 1.963e-08, 0.0, -1.0, 0.0, 0.0, -1.0, -1.414e-16, -0.3354, -0.1958, 0.9215, -0.342, 0.0, 0.9397, -0.5, 0.0, 0.866, -0.4903, -0.1958, 0.8493, 0.0, 1.0, 0.0, 0.0, 1.0, 0.0, 0.0, 1.0, 0.0, 0.0, -1.0, 1.963e-08, 0.0, -1.0, 1.963e-08, 0.0, -1.0, -1.414e-16, -0.1703, -0.1957, 0.9658, -0.1736, 0.0, 0.9848, -0.342, 0.0, 0.9397, -0.3354, -0.1958, 0.9215, 0.0, 1.0, 0.0, 0.0, 1.0, 0.0, 0.0, 1.0, 0.0, 0.0, -1.0, 0.0, 0.0, -1.0, 1.963e-08, 0.0, -1.0, -1.414e-16, 6.162e-07, -0.1958, 0.9806, 0.0, 0.0, 1.0, -0.1736, 0.0, 0.9848, -0.1703, -0.1957, 0.9658, 0.0, 1.0, 0.0, 0.0, 1.0, 0.0, 0.0, 1.0, 0.0, 0.0, -1.0, 9.814e-09, 0.0, -1.0, 0.0, 0.0, -1.0, -1.414e-16, 0.1703, -0.1958, 0.9657, 0.1736, 0.0, 0.9848, 0.0, 0.0, 1.0, 6.162e-07, -0.1958, 0.9806, 0.0, 1.0, 0.0, 0.0, 1.0, 0.0, 0.0, 1.0, 0.0, 0.0, -1.0, -9.814e-09, 0.0, -1.0, 9.814e-09, 0.0, -1.0, -1.414e-16, 0.3354, -0.1958, 0.9215, 0.342, 0.0, 0.9397, 0.1736, 0.0, 0.9848, 0.1703, -0.1958, 0.9657, 0.0, 1.0, 0.0, 0.0, 1.0, 0.0, 0.0, 1.0, 0.0, 0.0, -1.0, -3.926e-08, 0.0, -1.0, -9.814e-09, 0.0, -1.0, -1.414e-16, 0.4903, -0.1958, 0.8493, 0.5, 0.0, 0.866, 0.342, 0.0, 0.9397, 0.3354, -0.1958, 0.9215, 0.0, 1.0, 0.0, 0.0, 1.0, 0.0, 0.0, 1.0, 0.0, 0.0, -1.0, 1.963e-08, 0.0, -1.0, -3.926e-08, 0.0, -1.0, -1.414e-16, 0.6303, -0.1958, 0.7512, 0.6428, 0.0, 0.766, 0.5, 0.0, 0.866, 0.4903, -0.1958, 0.8493, 0.0, 1.0, 0.0, 0.0, 1.0, 0.0, 0.0, 1.0, 0.0, 0.0, -1.0, 9.579e-15, 0.0, -1.0, 1.963e-08, 0.0, -1.0, -1.414e-16, 0.7512, -0.1958, 0.6304, 0.766, 0.0, 0.6428, 0.6428, 0.0, 0.766, 0.6303, -0.1958, 0.7512, 0.0, 1.0, 0.0, 0.0, 1.0, 0.0, 0.0, 1.0, 0.0, 0.0, -1.0, -3.926e-08, 0.0, -1.0, 9.579e-15, 0.0, -1.0, -1.414e-16, 0.8493, -0.1958, 0.4903, 0.866, 0.0, 0.5, 0.766, 0.0, 0.6428, 0.7512, -0.1958, 0.6304, 0.0, 1.0, 0.0, 0.0, 1.0, 0.0, 0.0, 1.0, 0.0, 0.0, -1.0, 0.0, 0.0, -1.0, -3.926e-08, 0.0, -1.0, -1.414e-16, 0.9215, -0.1958, 0.3354, 0.9397, 0.0, 0.342, 0.866, 0.0, 0.5, 0.8493, -0.1958, 0.4903, 0.0, 1.0, 0.0, 0.0, 1.0, 0.0, 0.0, 1.0, 0.0, 0.0, -1.0, 0.0, 0.0, -1.0, 0.0, 0.0, -1.0, -1.414e-16, 0.9657, -0.1958, 0.1703, 0.9848, 0.0, 0.1736, 0.9397, 0.0, 0.342, 0.9215, -0.1958, 0.3354, 0.0, 1.0, 0.0, 0.0, 1.0, 0.0, 0.0, 1.0, 0.0, 0.0, -1.0, 0.0, 0.0, -1.0, 0.0, 0.0, -1.0, -1.414e-16, 0.9807, -0.1957, -1.598e-07, 1.0, 0.0, 0.0, 0.9848, 0.0, 0.1736, 0.9657, -0.1958, 0.1703, 0.0, 1.0, 0.0, 0.0, 1.0, 0.0, 0.0, 1.0, 0.0, 0.1944, -0.9809, -9.107e-09, 0.0, -1.0, 0.0, 0.0, -1.0, 0.0, 0.1914, -0.9809, -0.03375, 0.1914, -0.9809, -0.03375, 0.0, -1.0, 0.0, 0.0, -1.0, 0.0, 0.1827, -0.9809, -0.06648, 0.1827, -0.9809, -0.06648, 0.0, -1.0, 0.0, 0.0, -1.0, 0.0, 0.1683, -0.9809, -0.09719, 0.1683, -0.9809, -0.09719, 0.0, -1.0, 0.0, 0.0, -1.0, 0.0, 0.1489, -0.9809, -0.125, 0.1489, -0.9809, -0.125, 0.0, -1.0, 0.0, 0.0, -1.0, 0.0, 0.125, -0.9809, -0.1489, 0.125, -0.9809, -0.1489, 0.0, -1.0, 0.0, 0.0, -1.0, 0.0, 0.0972, -0.9809, -0.1683, 0.0972, -0.9809, -0.1683, 0.0, -1.0, 0.0, 0.0, -1.0, 0.0, 0.06649, -0.9809, -0.1827, 0.06649, -0.9809, -0.1827, 0.0, -1.0, 0.0, 0.0, -1.0, 0.0, 0.03376, -0.9809, -0.1914, 0.03376, -0.9809, -0.1914, 0.0, -1.0, 0.0, 0.0, -1.0, 0.0, 5.046e-07, -0.9809, -0.1944, 5.046e-07, -0.9809, -0.1944, 0.0, -1.0, 0.0, 0.0, -1.0, 0.0, -0.03375, -0.9809, -0.1914, -0.03375, -0.9809, -0.1914, 0.0, -1.0, 0.0, 0.0, -1.0, 0.0, -0.06648, -0.9809, -0.1827, -0.06648, -0.9809, -0.1827, 0.0, -1.0, 0.0, 0.0, -1.0, 0.0, -0.09719, -0.9809, -0.1683, -0.09719, -0.9809, -0.1683, 0.0, -1.0, 0.0, 0.0, -1.0, 0.0, -0.125, -0.9809, -0.1489, -0.125, -0.9809, -0.1489, 0.0, -1.0, 0.0, 0.0, -1.0, 0.0, -0.1489, -0.9809, -0.1249, -0.1489, -0.9809, -0.1249, 0.0, -1.0, 0.0, 0.0, -1.0, 0.0, -0.1683, -0.9809, -0.0972, -0.1683, -0.9809, -0.0972, 0.0, -1.0, 0.0, 0.0, -1.0, 0.0, -0.1826, -0.9809, -0.06647, -0.1826, -0.9809, -0.06647, 0.0, -1.0, 0.0, 0.0, -1.0, 0.0, -0.1914, -0.9809, -0.03376, -0.1914, -0.9809, -0.03376, 0.0, -1.0, 0.0, 0.0, -1.0, 0.0, -0.1944, -0.9809, -4.967e-07, -0.1944, -0.9809, -4.967e-07, 0.0, -1.0, 0.0, 0.0, -1.0, 0.0, -0.1914, -0.9809, 0.03375, -0.1914, -0.9809, 0.03375, 0.0, -1.0, 0.0, 0.0, -1.0, 0.0, -0.1827, -0.9809, 0.06648, -0.1827, -0.9809, 0.06648, 0.0, -1.0, 0.0, 0.0, -1.0, 0.0, -0.1683, -0.9809, 0.09719, -0.1683, -0.9809, 0.09719, 0.0, -1.0, 0.0, 0.0, -1.0, 0.0, -0.1489, -0.9809, 0.125, -0.1489, -0.9809, 0.125, 0.0, -1.0, 0.0, 0.0, -1.0, 0.0, -0.125, -0.9809, 0.1489, -0.125, -0.9809, 0.1489, 0.0, -1.0, 0.0, 0.0, -1.0, 0.0, -0.0972, -0.9809, 0.1683, -0.0972, -0.9809, 0.1683, 0.0, -1.0, 0.0, 0.0, -1.0, 0.0, -0.06649, -0.9809, 0.1827, -0.06649, -0.9809, 0.1827, 0.0, -1.0, 0.0, 0.0, -1.0, 0.0, -0.03376, -0.9809, 0.1914, -0.03376, -0.9809, 0.1914, 0.0, -1.0, 0.0, 0.0, -1.0, 0.0, -5.046e-07, -0.9809, 0.1944, -5.046e-07, -0.9809, 0.1944, 0.0, -1.0, 0.0, 0.0, -1.0, 0.0, 0.03375, -0.9809, 0.1914, 0.03375, -0.9809, 0.1914, 0.0, -1.0, 0.0, 0.0, -1.0, 0.0, 0.06648, -0.9809, 0.1827, 0.06648, -0.9809, 0.1827, 0.0, -1.0, 0.0, 0.0, -1.0, 0.0, 0.09719, -0.9809, 0.1683, 0.09719, -0.9809, 0.1683, 0.0, -1.0, 0.0, 0.0, -1.0, 0.0, 0.125, -0.9809, 0.1489, 0.125, -0.9809, 0.1489, 0.0, -1.0, 0.0, 0.0, -1.0, 0.0, 0.1489, -0.9809, 0.1249, 0.1489, -0.9809, 0.1249, 0.0, -1.0, 0.0, 0.0, -1.0, 0.0, 0.1683, -0.9809, 0.0972, 0.1683, -0.9809, 0.0972, 0.0, -1.0, 0.0, 0.0, -1.0, 0.0, 0.1826, -0.9809, 0.06647, 0.1826, -0.9809, 0.06647, 0.0, -1.0, 0.0, 0.0, -1.0, 0.0, 0.1914, -0.9809, 0.03376, 0.1914, -0.9809, 0.03376, 0.0, -1.0, 0.0, 0.0, -1.0, 0.0, 0.1944, -0.9809, -9.107e-09, -1.0, 0.0, 0.0, -1.0, 0.0, 0.0, -0.9848, 0.0, 0.1736, -0.9848, 0.0, 0.1736, -0.9848, 0.0, 0.1736, -0.9848, 0.0, 0.1736, -0.9397, 0.0, 0.342, -0.9397, 0.0, 0.342, -0.9397, 0.0, 0.342, -0.9397, 0.0, 0.342, -0.866, 0.0, 0.5, -0.866, 0.0, 0.5, -0.866, 0.0, 0.5, -0.866, 0.0, 0.5, -0.766, 0.0, 0.6428, -0.766, 0.0, 0.6428, -0.766, 0.0, 0.6428, -0.766, 0.0, 0.6428, -0.6428, 0.0, 0.766, -0.6428, 0.0, 0.766, -0.6428, 0.0, 0.766, -0.6428, 0.0, 0.766, -0.5, 0.0, 0.866, -0.5, 0.0, 0.866, -0.5, 0.0, 0.866, -0.5, 0.0, 0.866, -0.342, 0.0, 0.9397, -0.342, 0.0, 0.9397, -0.342, 0.0, 0.9397, -0.342, 0.0, 0.9397, -0.1736, 0.0, 0.9848, -0.1736, 0.0, 0.9848, -0.1736, 0.0, 0.9848, -0.1736, 0.0, 0.9848, 0.0, 0.0, 1.0, 0.0, 0.0, 1.0, 0.0, 0.0, 1.0, 0.0, 0.0, 1.0, 0.1736, 0.0, 0.9848, 0.1736, 0.0, 0.9848, 0.1736, 0.0, 0.9848, 0.1736, 0.0, 0.9848, 0.342, 0.0, 0.9397, 0.342, 0.0, 0.9397, 0.342, 0.0, 0.9397, 0.342, 0.0, 0.9397, 0.5, 0.0, 0.866, 0.5, 0.0, 0.866, 0.5, 0.0, 0.866, 0.5, 0.0, 0.866, 0.6428, 0.0, 0.766, 0.6428, 0.0, 0.766, 0.6428, 0.0, 0.766, 0.6428, 0.0, 0.766, 0.766, 0.0, 0.6428, 0.766, 0.0, 0.6428, 0.766, 0.0, 0.6428, 0.766, 0.0, 0.6428, 0.866, 0.0, 0.5, 0.866, 0.0, 0.5, 0.866, 0.0, 0.5, 0.866, 0.0, 0.5, 0.9397, 0.0, 0.342, 0.9397, 0.0, 0.342, 0.9397, 0.0, 0.342, 0.9397, 0.0, 0.342, 0.9848, 0.0, 0.1736, 0.9848, 0.0, 0.1736, 0.9848, 0.0, 0.1736, 0.9848, 0.0, 0.1736, 1.0, 0.0, 0.0, 1.0, 0.0, 0.0, 1.0, 0.0, 0.0, 1.0, 0.0, 0.0, 0.9848, 0.0, -0.1736, 0.9848, 0.0, -0.1736, 0.9848, 0.0, -0.1736, 0.9848, 0.0, -0.1736, 0.9397, 0.0, -0.342, 0.9397, 0.0, -0.342, 0.9397, 0.0, -0.342, 0.9397, 0.0, -0.342, 0.866, 0.0, -0.5, 0.866, 0.0, -0.5, 0.866, 0.0, -0.5, 0.866, 0.0, -0.5, 0.766, 0.0, -0.6428, 0.766, 0.0, -0.6428, 0.766, 0.0, -0.6428, 0.766, 0.0, -0.6428, 0.6428, 0.0, -0.766, 0.6428, 0.0, -0.766, 0.6428, 0.0, -0.766, 0.6428, 0.0, -0.766, 0.5, 0.0, -0.866, 0.5, 0.0, -0.866, 0.5, 0.0, -0.866, 0.5, 0.0, -0.866, 0.342, 0.0, -0.9397, 0.342, 0.0, -0.9397, 0.342, 0.0, -0.9397, 0.342, 0.0, -0.9397, 0.1736, 0.0, -0.9848, 0.1736, 0.0, -0.9848, 0.1736, 0.0, -0.9848, 0.1736, 0.0, -0.9848, 0.0, 0.0, -1.0, 0.0, 0.0, -1.0, 0.0, 0.0, -1.0, 0.0, 0.0, -1.0, -0.1736, 0.0, -0.9848, -0.1736, 0.0, -0.9848, -0.1736, 0.0, -0.9848, -0.1736, 0.0, -0.9848, -0.342, 0.0, -0.9397, -0.342, 0.0, -0.9397, -0.342, 0.0, -0.9397, -0.342, 0.0, -0.9397, -0.5, 0.0, -0.866, -0.5, 0.0, -0.866, -0.5, 0.0, -0.866, -0.5, 0.0, -0.866, -0.6428, 0.0, -0.766, -0.6428, 0.0, -0.766, -0.6428, 0.0, -0.766, -0.6428, 0.0, -0.766, -0.766, 0.0, -0.6428, -0.766, 0.0, -0.6428, -0.766, 0.0, -0.6428, -0.766, 0.0, -0.6428, -0.866, 0.0, -0.5, -0.866, 0.0, -0.5, -0.866, 0.0, -0.5, -0.866, 0.0, -0.5, -0.9397, 0.0, -0.342, -0.9397, 0.0, -0.342, -0.9397, 0.0, -0.342, -0.9397, 0.0, -0.342, -0.9848, 0.0, -0.1736, -0.9848, 0.0, -0.1736, -0.9848, 0.0, -0.1736, -0.9848, 0.0, -0.1736, -1.0, 0.0, 0.0, -1.0, 0.0, 0.0, 0.9807, -0.1957, -1.598e-07, 0.7058, -0.7084, 3.873e-07, 0.695, -0.7084, -0.1226, 0.9657, -0.1958, -0.1703, 0.9657, -0.1958, -0.1703, 0.695, -0.7084, -0.1226, 0.6632, -0.7084, -0.2414, 0.9215, -0.1959, -0.3354, 0.9215, -0.1959, -0.3354, 0.6632, -0.7084, -0.2414, 0.6112, -0.7084, -0.3529, 0.8493, -0.1957, -0.4903, 0.8493, -0.1957, -0.4903, 0.6112, -0.7084, -0.3529, 0.5406, -0.7084, -0.4537, 0.7512, -0.1958, -0.6304, 0.7512, -0.1958, -0.6304, 0.5406, -0.7084, -0.4537, 0.4537, -0.7084, -0.5407, 0.6304, -0.1958, -0.7512, 0.6304, -0.1958, -0.7512, 0.4537, -0.7084, -0.5407, 0.3529, -0.7084, -0.6112, 0.4903, -0.1958, -0.8493, 0.4903, -0.1958, -0.8493, 0.3529, -0.7084, -0.6112, 0.2414, -0.7084, -0.6632, 0.3354, -0.1958, -0.9215, 0.3354, -0.1958, -0.9215, 0.2414, -0.7084, -0.6632, 0.1226, -0.7084, -0.695, 0.1703, -0.1957, -0.9658, 0.1703, -0.1957, -0.9658, 0.1226, -0.7084, -0.695, -1.466e-06, -0.7084, -0.7058, -6.162e-07, -0.1958, -0.9806, -6.162e-07, -0.1958, -0.9806, -1.466e-06, -0.7084, -0.7058, -0.1226, -0.7084, -0.695, -0.1703, -0.1958, -0.9657, -0.1703, -0.1958, -0.9657, -0.1226, -0.7084, -0.695, -0.2414, -0.7084, -0.6632, -0.3354, -0.1958, -0.9215, -0.3354, -0.1958, -0.9215, -0.2414, -0.7084, -0.6632, -0.3529, -0.7084, -0.6112, -0.4903, -0.1958, -0.8493, -0.4903, -0.1958, -0.8493, -0.3529, -0.7084, -0.6112, -0.4537, -0.7084, -0.5406, -0.6303, -0.1958, -0.7512, -0.6303, -0.1958, -0.7512, -0.4537, -0.7084, -0.5406, -0.5406, -0.7084, -0.4537, -0.7512, -0.1958, -0.6304, -0.7512, -0.1958, -0.6304, -0.5406, -0.7084, -0.4537, -0.6112, -0.7084, -0.3529, -0.8493, -0.1958, -0.4903, -0.8493, -0.1958, -0.4903, -0.6112, -0.7084, -0.3529, -0.6632, -0.7084, -0.2414, -0.9215, -0.1958, -0.3354, -0.9215, -0.1958, -0.3354, -0.6632, -0.7084, -0.2414, -0.695, -0.7084, -0.1226, -0.9657, -0.1958, -0.1703, -0.9657, -0.1958, -0.1703, -0.695, -0.7084, -0.1226, -0.7058, -0.7084, 7.332e-06, -0.9806, -0.1958, 2.104e-07, -0.9806, -0.1958, 2.104e-07, -0.7058, -0.7084, 7.332e-06, -0.695, -0.7084, 0.1226, -0.9657, -0.1958, 0.1703, -0.9657, -0.1958, 0.1703, -0.695, -0.7084, 0.1226, -0.6632, -0.7084, 0.2414, -0.9215, -0.1959, 0.3354, -0.9215, -0.1959, 0.3354, -0.6632, -0.7084, 0.2414, -0.6112, -0.7084, 0.3529, -0.8493, -0.1957, 0.4903, -0.8493, -0.1957, 0.4903, -0.6112, -0.7084, 0.3529, -0.5406, -0.7084, 0.4537, -0.7512, -0.1958, 0.6304, -0.7512, -0.1958, 0.6304, -0.5406, -0.7084, 0.4537, -0.4537, -0.7084, 0.5407, -0.6304, -0.1958, 0.7512, -0.6304, -0.1958, 0.7512, -0.4537, -0.7084, 0.5407, -0.3529, -0.7084, 0.6112, -0.4903, -0.1958, 0.8493, -0.4903, -0.1958, 0.8493, -0.3529, -0.7084, 0.6112, -0.2414, -0.7084, 0.6632, -0.3354, -0.1958, 0.9215, -0.3354, -0.1958, 0.9215, -0.2414, -0.7084, 0.6632, -0.1226, -0.7084, 0.695, -0.1703, -0.1957, 0.9658, -0.1703, -0.1957, 0.9658, -0.1226, -0.7084, 0.695, 1.466e-06, -0.7084, 0.7058, 6.162e-07, -0.1958, 0.9806, 6.162e-07, -0.1958, 0.9806, 1.466e-06, -0.7084, 0.7058, 0.1226, -0.7084, 0.695, 0.1703, -0.1958, 0.9657, 0.1703, -0.1958, 0.9657, 0.1226, -0.7084, 0.695, 0.2414, -0.7084, 0.6632, 0.3354, -0.1958, 0.9215, 0.3354, -0.1958, 0.9215, 0.2414, -0.7084, 0.6632, 0.3529, -0.7084, 0.6112, 0.4903, -0.1958, 0.8493, 0.4903, -0.1958, 0.8493, 0.3529, -0.7084, 0.6112, 0.4537, -0.7084, 0.5406, 0.6303, -0.1958, 0.7512, 0.6303, -0.1958, 0.7512, 0.4537, -0.7084, 0.5406, 0.5406, -0.7084, 0.4537, 0.7512, -0.1958, 0.6304, 0.7512, -0.1958, 0.6304, 0.5406, -0.7084, 0.4537, 0.6112, -0.7084, 0.3529, 0.8493, -0.1958, 0.4903, 0.8493, -0.1958, 0.4903, 0.6112, -0.7084, 0.3529, 0.6632, -0.7084, 0.2414, 0.9215, -0.1958, 0.3354, 0.9215, -0.1958, 0.3354, 0.6632, -0.7084, 0.2414, 0.695, -0.7084, 0.1226, 0.9657, -0.1958, 0.1703, 0.9657, -0.1958, 0.1703, 0.695, -0.7084, 0.1226, 0.7058, -0.7084, 3.873e-07, 0.9807, -0.1957, -1.598e-07, 0.7058, -0.7084, 3.873e-07, 0.1944, -0.9809, -9.107e-09, 0.1914, -0.9809, -0.03375, 0.695, -0.7084, -0.1226, 0.695, -0.7084, -0.1226, 0.1914, -0.9809, -0.03375, 0.1827, -0.9809, -0.06648, 0.6632, -0.7084, -0.2414, 0.6632, -0.7084, -0.2414, 0.1827, -0.9809, -0.06648, 0.1683, -0.9809, -0.09719, 0.6112, -0.7084, -0.3529, 0.6112, -0.7084, -0.3529, 0.1683, -0.9809, -0.09719, 0.1489, -0.9809, -0.125, 0.5406, -0.7084, -0.4537, 0.5406, -0.7084, -0.4537, 0.1489, -0.9809, -0.125, 0.125, -0.9809, -0.1489, 0.4537, -0.7084, -0.5407, 0.4537, -0.7084, -0.5407, 0.125, -0.9809, -0.1489, 0.0972, -0.9809, -0.1683, 0.3529, -0.7084, -0.6112, 0.3529, -0.7084, -0.6112, 0.0972, -0.9809, -0.1683, 0.06649, -0.9809, -0.1827, 0.2414, -0.7084, -0.6632, 0.2414, -0.7084, -0.6632, 0.06649, -0.9809, -0.1827, 0.03376, -0.9809, -0.1914, 0.1226, -0.7084, -0.695, 0.1226, -0.7084, -0.695, 0.03376, -0.9809, -0.1914, 5.046e-07, -0.9809, -0.1944, -1.466e-06, -0.7084, -0.7058, -1.466e-06, -0.7084, -0.7058, 5.046e-07, -0.9809, -0.1944, -0.03375, -0.9809, -0.1914, -0.1226, -0.7084, -0.695, -0.1226, -0.7084, -0.695, -0.03375, -0.9809, -0.1914, -0.06648, -0.9809, -0.1827, -0.2414, -0.7084, -0.6632, -0.2414, -0.7084, -0.6632, -0.06648, -0.9809, -0.1827, -0.09719, -0.9809, -0.1683, -0.3529, -0.7084, -0.6112, -0.3529, -0.7084, -0.6112, -0.09719, -0.9809, -0.1683, -0.125, -0.9809, -0.1489, -0.4537, -0.7084, -0.5406, -0.4537, -0.7084, -0.5406, -0.125, -0.9809, -0.1489, -0.1489, -0.9809, -0.1249, -0.5406, -0.7084, -0.4537, -0.5406, -0.7084, -0.4537, -0.1489, -0.9809, -0.1249, -0.1683, -0.9809, -0.0972, -0.6112, -0.7084, -0.3529, -0.6112, -0.7084, -0.3529, -0.1683, -0.9809, -0.0972, -0.1826, -0.9809, -0.06647, -0.6632, -0.7084, -0.2414, -0.6632, -0.7084, -0.2414, -0.1826, -0.9809, -0.06647, -0.1914, -0.9809, -0.03376, -0.695, -0.7084, -0.1226, -0.695, -0.7084, -0.1226, -0.1914, -0.9809, -0.03376, -0.1944, -0.9809, -4.967e-07, -0.7058, -0.7084, 7.332e-06, -0.7058, -0.7084, 7.332e-06, -0.1944, -0.9809, -4.967e-07, -0.1914, -0.9809, 0.03375, -0.695, -0.7084, 0.1226, -0.695, -0.7084, 0.1226, -0.1914, -0.9809, 0.03375, -0.1827, -0.9809, 0.06648, -0.6632, -0.7084, 0.2414, -0.6632, -0.7084, 0.2414, -0.1827, -0.9809, 0.06648, -0.1683, -0.9809, 0.09719, -0.6112, -0.7084, 0.3529, -0.6112, -0.7084, 0.3529, -0.1683, -0.9809, 0.09719, -0.1489, -0.9809, 0.125, -0.5406, -0.7084, 0.4537, -0.5406, -0.7084, 0.4537, -0.1489, -0.9809, 0.125, -0.125, -0.9809, 0.1489, -0.4537, -0.7084, 0.5407, -0.4537, -0.7084, 0.5407, -0.125, -0.9809, 0.1489, -0.0972, -0.9809, 0.1683, -0.3529, -0.7084, 0.6112, -0.3529, -0.7084, 0.6112, -0.0972, -0.9809, 0.1683, -0.06649, -0.9809, 0.1827, -0.2414, -0.7084, 0.6632, -0.2414, -0.7084, 0.6632, -0.06649, -0.9809, 0.1827, -0.03376, -0.9809, 0.1914, -0.1226, -0.7084, 0.695, -0.1226, -0.7084, 0.695, -0.03376, -0.9809, 0.1914, -5.046e-07, -0.9809, 0.1944, 1.466e-06, -0.7084, 0.7058, 1.466e-06, -0.7084, 0.7058, -5.046e-07, -0.9809, 0.1944, 0.03375, -0.9809, 0.1914, 0.1226, -0.7084, 0.695, 0.1226, -0.7084, 0.695, 0.03375, -0.9809, 0.1914, 0.06648, -0.9809, 0.1827, 0.2414, -0.7084, 0.6632, 0.2414, -0.7084, 0.6632, 0.06648, -0.9809, 0.1827, 0.09719, -0.9809, 0.1683, 0.3529, -0.7084, 0.6112, 0.3529, -0.7084, 0.6112, 0.09719, -0.9809, 0.1683, 0.125, -0.9809, 0.1489, 0.4537, -0.7084, 0.5406, 0.4537, -0.7084, 0.5406, 0.125, -0.9809, 0.1489, 0.1489, -0.9809, 0.1249, 0.5406, -0.7084, 0.4537, 0.5406, -0.7084, 0.4537, 0.1489, -0.9809, 0.1249, 0.1683, -0.9809, 0.0972, 0.6112, -0.7084, 0.3529, 0.6112, -0.7084, 0.3529, 0.1683, -0.9809, 0.0972, 0.1826, -0.9809, 0.06647, 0.6632, -0.7084, 0.2414, 0.6632, -0.7084, 0.2414, 0.1826, -0.9809, 0.06647, 0.1914, -0.9809, 0.03376, 0.695, -0.7084, 0.1226, 0.695, -0.7084, 0.1226, 0.1914, -0.9809, 0.03376, 0.1944, -0.9809, -9.107e-09, 0.7058, -0.7084, 3.873e-07])] * 3)])

# ---- objects
ob_spot_1 = bpy.data.objects.new('Spot_1', me_mesh_774)

# ---- transforms, parenting, visibility, modifiers, constraints
ob_spot_1.location = (0.0, 0.005, 0.0)
ob_spot_1.scale = (0.01, 0.01, 0.01)
ob_spot_1.color = (0.8, 0.8, 0.8, 1.0)

# ---- collection membership
scene.collection.objects.link(ob_spot_1)

# ---- scene / render settings (as saved in the file)
scene.frame_start = 1; scene.frame_end = 250; scene.frame_set(1)
scene.render.engine = 'BLENDER_EEVEE_NEXT'
scene.render.fps = 30
scene.cycles.sampling_pattern = 'TABULATED_SOBOL'
scene.cycles.use_light_tree = False
scene.view_settings.view_transform = 'Filmic'
bpy.context.view_layer.update()

# ---- added for rendering (the .blend has no active camera): camera
cam_auto = bpy.data.cameras.new('AutoCamera')
cam_auto.lens = 50.0
cam_auto.sensor_width = 36.0
cam_auto.clip_end = 1000.0
ob_auto_camera = bpy.data.objects.new('AutoCamera', cam_auto)
scene.collection.objects.link(ob_auto_camera)
ob_auto_camera.location = (0.261857, -0.314228, 0.209485)
ob_auto_camera.rotation_euler = (1.09748, -7.21219e-08, 0.694738)
scene.camera = ob_auto_camera
bpy.context.view_layer.update()
